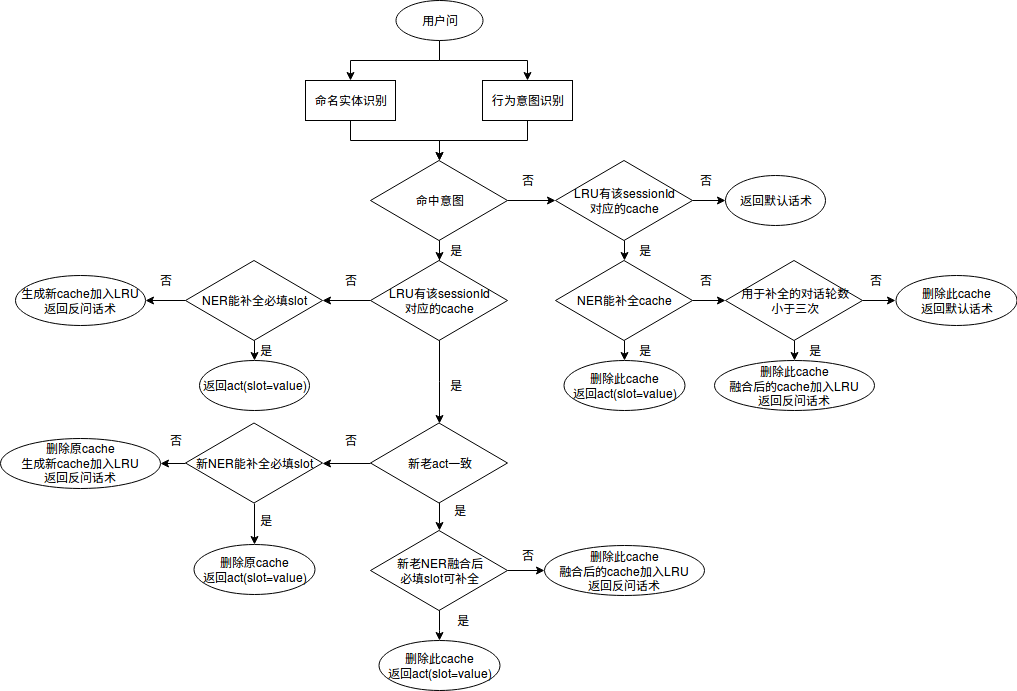

The diagram above was exported from draw.io. Its source (the exported page's mxGraphModel, read from the mxfile embedded in the PNG):
<mxGraphModel dx="1842" dy="497" grid="1" gridSize="10" guides="1" tooltips="1" connect="1" arrows="1" fold="1" page="1" pageScale="1" pageWidth="827" pageHeight="1169" math="0" shadow="0">
  <root>
    <mxCell id="0" />
    <mxCell id="1" parent="0" />
    <mxCell id="rS2t5pw6eX2N1fHuSCsb-4" style="edgeStyle=orthogonalEdgeStyle;rounded=0;orthogonalLoop=1;jettySize=auto;html=1;exitX=0.5;exitY=1;exitDx=0;exitDy=0;" parent="1" source="rS2t5pw6eX2N1fHuSCsb-1" target="rS2t5pw6eX2N1fHuSCsb-2" edge="1">
      <mxGeometry relative="1" as="geometry" />
    </mxCell>
    <mxCell id="rS2t5pw6eX2N1fHuSCsb-5" style="edgeStyle=orthogonalEdgeStyle;rounded=0;orthogonalLoop=1;jettySize=auto;html=1;exitX=0.5;exitY=1;exitDx=0;exitDy=0;entryX=0.5;entryY=0;entryDx=0;entryDy=0;" parent="1" source="rS2t5pw6eX2N1fHuSCsb-1" target="rS2t5pw6eX2N1fHuSCsb-3" edge="1">
      <mxGeometry relative="1" as="geometry" />
    </mxCell>
    <mxCell id="rS2t5pw6eX2N1fHuSCsb-1" value="用户问" style="ellipse;whiteSpace=wrap;html=1;" parent="1" vertex="1">
      <mxGeometry x="290" y="40" width="87" height="40" as="geometry" />
    </mxCell>
    <mxCell id="rS2t5pw6eX2N1fHuSCsb-7" style="edgeStyle=orthogonalEdgeStyle;rounded=0;orthogonalLoop=1;jettySize=auto;html=1;exitX=0.5;exitY=1;exitDx=0;exitDy=0;entryX=0.5;entryY=0;entryDx=0;entryDy=0;" parent="1" source="rS2t5pw6eX2N1fHuSCsb-2" target="rS2t5pw6eX2N1fHuSCsb-6" edge="1">
      <mxGeometry relative="1" as="geometry" />
    </mxCell>
    <mxCell id="rS2t5pw6eX2N1fHuSCsb-2" value="命名实体识别" style="rounded=0;whiteSpace=wrap;html=1;" parent="1" vertex="1">
      <mxGeometry x="200" y="120" width="90" height="40" as="geometry" />
    </mxCell>
    <mxCell id="rS2t5pw6eX2N1fHuSCsb-8" style="edgeStyle=orthogonalEdgeStyle;rounded=0;orthogonalLoop=1;jettySize=auto;html=1;exitX=0.5;exitY=1;exitDx=0;exitDy=0;entryX=0.5;entryY=0;entryDx=0;entryDy=0;" parent="1" source="rS2t5pw6eX2N1fHuSCsb-3" target="rS2t5pw6eX2N1fHuSCsb-6" edge="1">
      <mxGeometry relative="1" as="geometry" />
    </mxCell>
    <mxCell id="rS2t5pw6eX2N1fHuSCsb-3" value="行为意图识别" style="rounded=0;whiteSpace=wrap;html=1;" parent="1" vertex="1">
      <mxGeometry x="377" y="120" width="90" height="40" as="geometry" />
    </mxCell>
    <mxCell id="rS2t5pw6eX2N1fHuSCsb-10" style="edgeStyle=orthogonalEdgeStyle;rounded=0;orthogonalLoop=1;jettySize=auto;html=1;exitX=1;exitY=0.5;exitDx=0;exitDy=0;" parent="1" source="rS2t5pw6eX2N1fHuSCsb-6" target="rS2t5pw6eX2N1fHuSCsb-9" edge="1">
      <mxGeometry relative="1" as="geometry" />
    </mxCell>
    <mxCell id="rS2t5pw6eX2N1fHuSCsb-27" style="edgeStyle=orthogonalEdgeStyle;rounded=0;orthogonalLoop=1;jettySize=auto;html=1;entryX=0.5;entryY=0;entryDx=0;entryDy=0;" parent="1" source="rS2t5pw6eX2N1fHuSCsb-6" target="rS2t5pw6eX2N1fHuSCsb-26" edge="1">
      <mxGeometry relative="1" as="geometry" />
    </mxCell>
    <mxCell id="rS2t5pw6eX2N1fHuSCsb-6" value="命中意图" style="rhombus;whiteSpace=wrap;html=1;" parent="1" vertex="1">
      <mxGeometry x="265" y="200" width="137" height="80" as="geometry" />
    </mxCell>
    <mxCell id="rS2t5pw6eX2N1fHuSCsb-12" style="edgeStyle=orthogonalEdgeStyle;rounded=0;orthogonalLoop=1;jettySize=auto;html=1;exitX=1;exitY=0.5;exitDx=0;exitDy=0;entryX=0;entryY=0.5;entryDx=0;entryDy=0;" parent="1" source="rS2t5pw6eX2N1fHuSCsb-9" target="rS2t5pw6eX2N1fHuSCsb-11" edge="1">
      <mxGeometry relative="1" as="geometry" />
    </mxCell>
    <mxCell id="rS2t5pw6eX2N1fHuSCsb-16" style="edgeStyle=orthogonalEdgeStyle;rounded=0;orthogonalLoop=1;jettySize=auto;html=1;exitX=0.5;exitY=1;exitDx=0;exitDy=0;entryX=0.5;entryY=0;entryDx=0;entryDy=0;" parent="1" source="rS2t5pw6eX2N1fHuSCsb-9" target="rS2t5pw6eX2N1fHuSCsb-15" edge="1">
      <mxGeometry relative="1" as="geometry" />
    </mxCell>
    <mxCell id="rS2t5pw6eX2N1fHuSCsb-9" value="&lt;div&gt;LRU有该sessionId&lt;/div&gt;&lt;div&gt;对应的cache&lt;/div&gt;" style="rhombus;whiteSpace=wrap;html=1;" parent="1" vertex="1">
      <mxGeometry x="450" y="200" width="137" height="80" as="geometry" />
    </mxCell>
    <mxCell id="rS2t5pw6eX2N1fHuSCsb-11" value="返回默认话术" style="ellipse;whiteSpace=wrap;html=1;" parent="1" vertex="1">
      <mxGeometry x="620" y="215" width="100" height="50" as="geometry" />
    </mxCell>
    <mxCell id="rS2t5pw6eX2N1fHuSCsb-13" value="否" style="text;html=1;strokeColor=none;fillColor=none;align=center;verticalAlign=middle;whiteSpace=wrap;rounded=0;" parent="1" vertex="1">
      <mxGeometry x="402" y="210" width="40" height="20" as="geometry" />
    </mxCell>
    <mxCell id="rS2t5pw6eX2N1fHuSCsb-14" value="否" style="text;html=1;strokeColor=none;fillColor=none;align=center;verticalAlign=middle;whiteSpace=wrap;rounded=0;" parent="1" vertex="1">
      <mxGeometry x="580" y="210" width="40" height="20" as="geometry" />
    </mxCell>
    <mxCell id="rS2t5pw6eX2N1fHuSCsb-20" style="edgeStyle=orthogonalEdgeStyle;rounded=0;orthogonalLoop=1;jettySize=auto;html=1;entryX=0;entryY=0.5;entryDx=0;entryDy=0;" parent="1" source="rS2t5pw6eX2N1fHuSCsb-15" edge="1">
      <mxGeometry relative="1" as="geometry">
        <mxPoint x="620" y="340" as="targetPoint" />
      </mxGeometry>
    </mxCell>
    <mxCell id="rS2t5pw6eX2N1fHuSCsb-24" style="edgeStyle=orthogonalEdgeStyle;rounded=0;orthogonalLoop=1;jettySize=auto;html=1;exitX=0.5;exitY=1;exitDx=0;exitDy=0;entryX=0.5;entryY=0;entryDx=0;entryDy=0;" parent="1" source="rS2t5pw6eX2N1fHuSCsb-15" target="rS2t5pw6eX2N1fHuSCsb-23" edge="1">
      <mxGeometry relative="1" as="geometry" />
    </mxCell>
    <mxCell id="rS2t5pw6eX2N1fHuSCsb-15" value="NER能补全cache" style="rhombus;whiteSpace=wrap;html=1;" parent="1" vertex="1">
      <mxGeometry x="450" y="300" width="137" height="80" as="geometry" />
    </mxCell>
    <mxCell id="rS2t5pw6eX2N1fHuSCsb-21" value="否" style="text;html=1;strokeColor=none;fillColor=none;align=center;verticalAlign=middle;whiteSpace=wrap;rounded=0;" parent="1" vertex="1">
      <mxGeometry x="580" y="310" width="40" height="20" as="geometry" />
    </mxCell>
    <mxCell id="rS2t5pw6eX2N1fHuSCsb-22" value="是" style="text;html=1;strokeColor=none;fillColor=none;align=center;verticalAlign=middle;whiteSpace=wrap;rounded=0;" parent="1" vertex="1">
      <mxGeometry x="518.5" y="280" width="40" height="20" as="geometry" />
    </mxCell>
    <mxCell id="rS2t5pw6eX2N1fHuSCsb-23" value="&lt;div&gt;删除此cache&lt;br&gt;&lt;/div&gt;&lt;div&gt;返回act(slot=value)&lt;/div&gt;" style="ellipse;whiteSpace=wrap;html=1;" parent="1" vertex="1">
      <mxGeometry x="458" y="400" width="121" height="50" as="geometry" />
    </mxCell>
    <mxCell id="rS2t5pw6eX2N1fHuSCsb-25" value="是" style="text;html=1;strokeColor=none;fillColor=none;align=center;verticalAlign=middle;whiteSpace=wrap;rounded=0;" parent="1" vertex="1">
      <mxGeometry x="518.5" y="380" width="40" height="20" as="geometry" />
    </mxCell>
    <mxCell id="rS2t5pw6eX2N1fHuSCsb-30" style="edgeStyle=orthogonalEdgeStyle;rounded=0;orthogonalLoop=1;jettySize=auto;html=1;entryX=0.5;entryY=0;entryDx=0;entryDy=0;" parent="1" source="rS2t5pw6eX2N1fHuSCsb-26" target="rS2t5pw6eX2N1fHuSCsb-29" edge="1">
      <mxGeometry relative="1" as="geometry" />
    </mxCell>
    <mxCell id="rS2t5pw6eX2N1fHuSCsb-32" style="edgeStyle=orthogonalEdgeStyle;rounded=0;orthogonalLoop=1;jettySize=auto;html=1;entryX=1;entryY=0.5;entryDx=0;entryDy=0;" parent="1" source="rS2t5pw6eX2N1fHuSCsb-26" target="rS2t5pw6eX2N1fHuSCsb-31" edge="1">
      <mxGeometry relative="1" as="geometry" />
    </mxCell>
    <mxCell id="rS2t5pw6eX2N1fHuSCsb-26" value="&lt;div&gt;LRU有该sessionId&lt;/div&gt;&lt;div&gt;对应的cache&lt;/div&gt;" style="rhombus;whiteSpace=wrap;html=1;" parent="1" vertex="1">
      <mxGeometry x="265" y="300" width="137" height="80" as="geometry" />
    </mxCell>
    <mxCell id="rS2t5pw6eX2N1fHuSCsb-28" value="是" style="text;html=1;strokeColor=none;fillColor=none;align=center;verticalAlign=middle;whiteSpace=wrap;rounded=0;" parent="1" vertex="1">
      <mxGeometry x="330" y="280" width="40" height="20" as="geometry" />
    </mxCell>
    <mxCell id="rS2t5pw6eX2N1fHuSCsb-44" style="edgeStyle=orthogonalEdgeStyle;rounded=0;orthogonalLoop=1;jettySize=auto;html=1;entryX=0.5;entryY=0;entryDx=0;entryDy=0;" parent="1" source="rS2t5pw6eX2N1fHuSCsb-29" target="rS2t5pw6eX2N1fHuSCsb-43" edge="1">
      <mxGeometry relative="1" as="geometry" />
    </mxCell>
    <mxCell id="rS2t5pw6eX2N1fHuSCsb-53" style="edgeStyle=orthogonalEdgeStyle;rounded=0;orthogonalLoop=1;jettySize=auto;html=1;exitX=0;exitY=0.5;exitDx=0;exitDy=0;entryX=1;entryY=0.5;entryDx=0;entryDy=0;" parent="1" source="rS2t5pw6eX2N1fHuSCsb-29" target="rS2t5pw6eX2N1fHuSCsb-52" edge="1">
      <mxGeometry relative="1" as="geometry" />
    </mxCell>
    <mxCell id="rS2t5pw6eX2N1fHuSCsb-29" value="新老act一致" style="rhombus;whiteSpace=wrap;html=1;" parent="1" vertex="1">
      <mxGeometry x="265" y="462.5" width="137" height="80" as="geometry" />
    </mxCell>
    <mxCell id="rS2t5pw6eX2N1fHuSCsb-39" style="edgeStyle=orthogonalEdgeStyle;rounded=0;orthogonalLoop=1;jettySize=auto;html=1;exitX=0;exitY=0.5;exitDx=0;exitDy=0;entryX=1;entryY=0.5;entryDx=0;entryDy=0;" parent="1" source="rS2t5pw6eX2N1fHuSCsb-31" target="rS2t5pw6eX2N1fHuSCsb-35" edge="1">
      <mxGeometry relative="1" as="geometry" />
    </mxCell>
    <mxCell id="rS2t5pw6eX2N1fHuSCsb-40" style="edgeStyle=orthogonalEdgeStyle;rounded=0;orthogonalLoop=1;jettySize=auto;html=1;exitX=0.5;exitY=1;exitDx=0;exitDy=0;entryX=0.5;entryY=0;entryDx=0;entryDy=0;" parent="1" source="rS2t5pw6eX2N1fHuSCsb-31" target="rS2t5pw6eX2N1fHuSCsb-37" edge="1">
      <mxGeometry relative="1" as="geometry" />
    </mxCell>
    <mxCell id="rS2t5pw6eX2N1fHuSCsb-31" value="NER能补全必填slot" style="rhombus;whiteSpace=wrap;html=1;" parent="1" vertex="1">
      <mxGeometry x="80" y="300" width="137" height="80" as="geometry" />
    </mxCell>
    <mxCell id="rS2t5pw6eX2N1fHuSCsb-33" value="否" style="text;html=1;strokeColor=none;fillColor=none;align=center;verticalAlign=middle;whiteSpace=wrap;rounded=0;" parent="1" vertex="1">
      <mxGeometry x="225" y="310" width="40" height="20" as="geometry" />
    </mxCell>
    <mxCell id="rS2t5pw6eX2N1fHuSCsb-34" value="是" style="text;html=1;strokeColor=none;fillColor=none;align=center;verticalAlign=middle;whiteSpace=wrap;rounded=0;" parent="1" vertex="1">
      <mxGeometry x="330" y="415" width="40" height="20" as="geometry" />
    </mxCell>
    <mxCell id="rS2t5pw6eX2N1fHuSCsb-35" value="&lt;div&gt;生成新cache加入LRU&lt;br&gt;&lt;/div&gt;&lt;div&gt;返回反问话术&lt;/div&gt;" style="ellipse;whiteSpace=wrap;html=1;" parent="1" vertex="1">
      <mxGeometry x="-90" y="315" width="130" height="50" as="geometry" />
    </mxCell>
    <mxCell id="rS2t5pw6eX2N1fHuSCsb-37" value="返回act(slot=value)" style="ellipse;whiteSpace=wrap;html=1;" parent="1" vertex="1">
      <mxGeometry x="93.5" y="400" width="110" height="50" as="geometry" />
    </mxCell>
    <mxCell id="rS2t5pw6eX2N1fHuSCsb-41" value="否" style="text;html=1;strokeColor=none;fillColor=none;align=center;verticalAlign=middle;whiteSpace=wrap;rounded=0;" parent="1" vertex="1">
      <mxGeometry x="40" y="310" width="40" height="20" as="geometry" />
    </mxCell>
    <mxCell id="rS2t5pw6eX2N1fHuSCsb-42" value="是" style="text;html=1;strokeColor=none;fillColor=none;align=center;verticalAlign=middle;whiteSpace=wrap;rounded=0;" parent="1" vertex="1">
      <mxGeometry x="140" y="380" width="40" height="20" as="geometry" />
    </mxCell>
    <mxCell id="rS2t5pw6eX2N1fHuSCsb-47" style="edgeStyle=orthogonalEdgeStyle;rounded=0;orthogonalLoop=1;jettySize=auto;html=1;entryX=0.5;entryY=0;entryDx=0;entryDy=0;" parent="1" source="rS2t5pw6eX2N1fHuSCsb-43" target="rS2t5pw6eX2N1fHuSCsb-46" edge="1">
      <mxGeometry relative="1" as="geometry" />
    </mxCell>
    <mxCell id="rS2t5pw6eX2N1fHuSCsb-50" style="edgeStyle=orthogonalEdgeStyle;rounded=0;orthogonalLoop=1;jettySize=auto;html=1;exitX=1;exitY=0.5;exitDx=0;exitDy=0;entryX=0;entryY=0.5;entryDx=0;entryDy=0;" parent="1" source="rS2t5pw6eX2N1fHuSCsb-43" target="rS2t5pw6eX2N1fHuSCsb-49" edge="1">
      <mxGeometry relative="1" as="geometry" />
    </mxCell>
    <mxCell id="rS2t5pw6eX2N1fHuSCsb-43" value="&lt;div&gt;新老NER融合后&lt;/div&gt;&lt;div&gt;必填slot可补全&lt;br&gt;&lt;/div&gt;" style="rhombus;whiteSpace=wrap;html=1;" parent="1" vertex="1">
      <mxGeometry x="265" y="570" width="137" height="80" as="geometry" />
    </mxCell>
    <mxCell id="rS2t5pw6eX2N1fHuSCsb-45" value="是" style="text;html=1;strokeColor=none;fillColor=none;align=center;verticalAlign=middle;whiteSpace=wrap;rounded=0;" parent="1" vertex="1">
      <mxGeometry x="333.5" y="540" width="40" height="20" as="geometry" />
    </mxCell>
    <mxCell id="rS2t5pw6eX2N1fHuSCsb-46" value="&lt;div&gt;删除此cache&lt;br&gt;&lt;/div&gt;&lt;div&gt;返回act(slot=value)&lt;/div&gt;" style="ellipse;whiteSpace=wrap;html=1;" parent="1" vertex="1">
      <mxGeometry x="273" y="680" width="121" height="50" as="geometry" />
    </mxCell>
    <mxCell id="rS2t5pw6eX2N1fHuSCsb-48" value="是" style="text;html=1;strokeColor=none;fillColor=none;align=center;verticalAlign=middle;whiteSpace=wrap;rounded=0;" parent="1" vertex="1">
      <mxGeometry x="337" y="650" width="40" height="20" as="geometry" />
    </mxCell>
    <mxCell id="rS2t5pw6eX2N1fHuSCsb-49" value="&lt;div&gt;删除此cache&lt;/div&gt;&lt;div&gt;融合后的cache加入LRU&lt;br&gt;&lt;/div&gt;&lt;div&gt;返回反问话术&lt;/div&gt;" style="ellipse;whiteSpace=wrap;html=1;" parent="1" vertex="1">
      <mxGeometry x="438.5" y="585" width="160" height="50" as="geometry" />
    </mxCell>
    <mxCell id="rS2t5pw6eX2N1fHuSCsb-51" value="否" style="text;html=1;strokeColor=none;fillColor=none;align=center;verticalAlign=middle;whiteSpace=wrap;rounded=0;" parent="1" vertex="1">
      <mxGeometry x="402" y="585" width="40" height="20" as="geometry" />
    </mxCell>
    <mxCell id="rS2t5pw6eX2N1fHuSCsb-57" style="edgeStyle=orthogonalEdgeStyle;rounded=0;orthogonalLoop=1;jettySize=auto;html=1;exitX=0;exitY=0.5;exitDx=0;exitDy=0;entryX=1;entryY=0.5;entryDx=0;entryDy=0;" parent="1" source="rS2t5pw6eX2N1fHuSCsb-52" target="rS2t5pw6eX2N1fHuSCsb-55" edge="1">
      <mxGeometry relative="1" as="geometry" />
    </mxCell>
    <mxCell id="rS2t5pw6eX2N1fHuSCsb-60" style="edgeStyle=orthogonalEdgeStyle;rounded=0;orthogonalLoop=1;jettySize=auto;html=1;exitX=0.5;exitY=1;exitDx=0;exitDy=0;entryX=0.5;entryY=0;entryDx=0;entryDy=0;" parent="1" source="rS2t5pw6eX2N1fHuSCsb-52" target="rS2t5pw6eX2N1fHuSCsb-59" edge="1">
      <mxGeometry relative="1" as="geometry" />
    </mxCell>
    <mxCell id="rS2t5pw6eX2N1fHuSCsb-52" value="新NER能补全必填slot" style="rhombus;whiteSpace=wrap;html=1;" parent="1" vertex="1">
      <mxGeometry x="80" y="462.5" width="137" height="80" as="geometry" />
    </mxCell>
    <mxCell id="rS2t5pw6eX2N1fHuSCsb-54" value="否" style="text;html=1;strokeColor=none;fillColor=none;align=center;verticalAlign=middle;whiteSpace=wrap;rounded=0;" parent="1" vertex="1">
      <mxGeometry x="225" y="470" width="40" height="20" as="geometry" />
    </mxCell>
    <mxCell id="rS2t5pw6eX2N1fHuSCsb-55" value="&lt;div&gt;删除原cache&lt;/div&gt;&lt;div&gt;生成新cache加入LRU&lt;br&gt;&lt;/div&gt;&lt;div&gt;返回反问话术&lt;/div&gt;" style="ellipse;whiteSpace=wrap;html=1;" parent="1" vertex="1">
      <mxGeometry x="-105" y="477.5" width="160" height="50" as="geometry" />
    </mxCell>
    <mxCell id="rS2t5pw6eX2N1fHuSCsb-58" value="否" style="text;html=1;strokeColor=none;fillColor=none;align=center;verticalAlign=middle;whiteSpace=wrap;rounded=0;" parent="1" vertex="1">
      <mxGeometry x="50" y="470" width="40" height="20" as="geometry" />
    </mxCell>
    <mxCell id="rS2t5pw6eX2N1fHuSCsb-59" value="&lt;div&gt;删除原cache&lt;br&gt;&lt;/div&gt;&lt;div&gt;返回act(slot=value)&lt;/div&gt;" style="ellipse;whiteSpace=wrap;html=1;" parent="1" vertex="1">
      <mxGeometry x="88" y="584" width="121" height="50" as="geometry" />
    </mxCell>
    <mxCell id="rS2t5pw6eX2N1fHuSCsb-61" value="是" style="text;html=1;strokeColor=none;fillColor=none;align=center;verticalAlign=middle;whiteSpace=wrap;rounded=0;" parent="1" vertex="1">
      <mxGeometry x="140" y="550" width="40" height="20" as="geometry" />
    </mxCell>
    <mxCell id="9S4vd33uyOaCL16qRsrx-4" style="edgeStyle=orthogonalEdgeStyle;rounded=0;orthogonalLoop=1;jettySize=auto;html=1;exitX=0.5;exitY=1;exitDx=0;exitDy=0;entryX=0.5;entryY=0;entryDx=0;entryDy=0;" edge="1" parent="1" source="9S4vd33uyOaCL16qRsrx-2" target="9S4vd33uyOaCL16qRsrx-3">
      <mxGeometry relative="1" as="geometry" />
    </mxCell>
    <mxCell id="9S4vd33uyOaCL16qRsrx-7" style="edgeStyle=orthogonalEdgeStyle;rounded=0;orthogonalLoop=1;jettySize=auto;html=1;exitX=1;exitY=0.5;exitDx=0;exitDy=0;" edge="1" parent="1" source="9S4vd33uyOaCL16qRsrx-2" target="9S4vd33uyOaCL16qRsrx-6">
      <mxGeometry relative="1" as="geometry" />
    </mxCell>
    <mxCell id="9S4vd33uyOaCL16qRsrx-2" value="&lt;div&gt;用于补全的对话轮数&lt;/div&gt;&lt;div&gt;小于三次&lt;/div&gt;" style="rhombus;whiteSpace=wrap;html=1;" vertex="1" parent="1">
      <mxGeometry x="620" y="300" width="137" height="80" as="geometry" />
    </mxCell>
    <mxCell id="9S4vd33uyOaCL16qRsrx-3" value="&lt;div&gt;删除此cache&lt;/div&gt;&lt;div&gt;融合后的cache加入LRU&lt;br&gt;&lt;/div&gt;&lt;div&gt;返回反问话术&lt;/div&gt;" style="ellipse;whiteSpace=wrap;html=1;" vertex="1" parent="1">
      <mxGeometry x="608.5" y="400" width="160" height="50" as="geometry" />
    </mxCell>
    <mxCell id="9S4vd33uyOaCL16qRsrx-5" value="是" style="text;html=1;strokeColor=none;fillColor=none;align=center;verticalAlign=middle;whiteSpace=wrap;rounded=0;" vertex="1" parent="1">
      <mxGeometry x="688.5" y="380" width="40" height="20" as="geometry" />
    </mxCell>
    <mxCell id="9S4vd33uyOaCL16qRsrx-6" value="&lt;div&gt;删除此cache&lt;br&gt;&lt;/div&gt;&lt;div&gt;返回默认话术&lt;/div&gt;" style="ellipse;whiteSpace=wrap;html=1;" vertex="1" parent="1">
      <mxGeometry x="790" y="315" width="121" height="50" as="geometry" />
    </mxCell>
    <mxCell id="9S4vd33uyOaCL16qRsrx-8" value="否" style="text;html=1;strokeColor=none;fillColor=none;align=center;verticalAlign=middle;whiteSpace=wrap;rounded=0;" vertex="1" parent="1">
      <mxGeometry x="750" y="310" width="40" height="20" as="geometry" />
    </mxCell>
  </root>
</mxGraphModel>